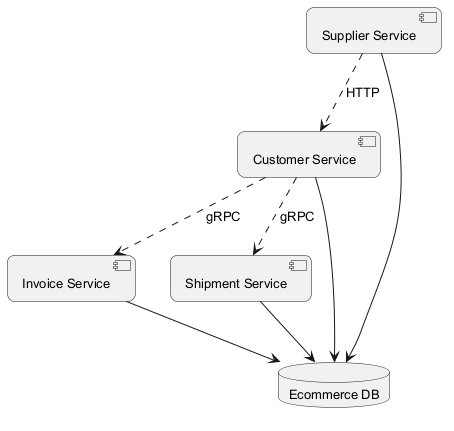

The diagram above was rendered by PlantUML. Its source (embedded in the PNG):
@startuml
skinparam backgroundColor #FFFFFF
skinparam roundCorner 15
skinparam defaultFontSize 13
component "Customer Service" as C_CustomerService
component "Supplier Service" as C_SupplierService
component "Invoice Service" as C_InvoiceService
component "Shipment Service" as C_ShipmentService
database "Ecommerce DB" as DB_ecommerce
C_CustomerService --> DB_ecommerce
C_SupplierService --> DB_ecommerce
C_InvoiceService --> DB_ecommerce
C_ShipmentService --> DB_ecommerce
C_CustomerService ..> C_ShipmentService : gRPC
C_SupplierService ..> C_CustomerService : HTTP
C_CustomerService ..> C_InvoiceService : gRPC
@enduml